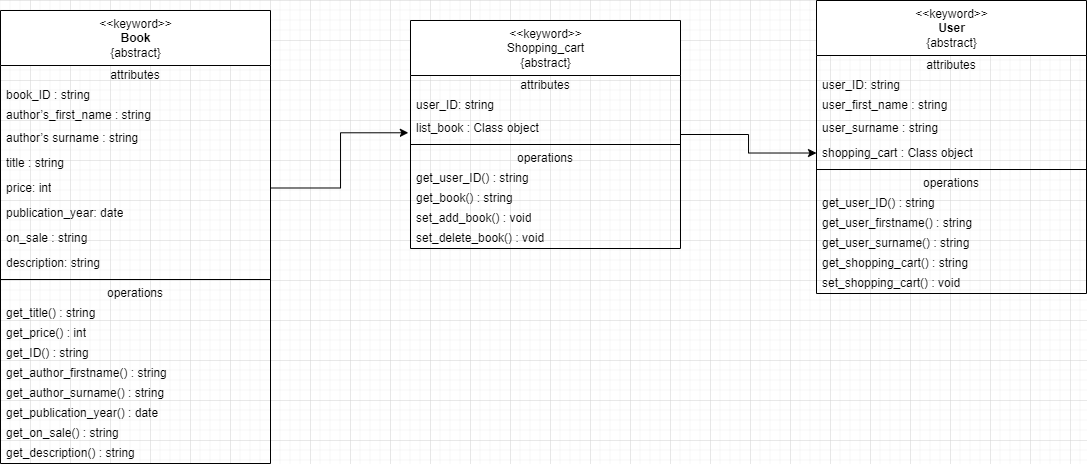

The diagram above was exported from draw.io. Its source (the exported page's mxGraphModel, read from the mxfile embedded in the PNG):
<mxGraphModel dx="813" dy="458" grid="1" gridSize="10" guides="1" tooltips="1" connect="1" arrows="1" fold="1" page="1" pageScale="1" pageWidth="827" pageHeight="1169" math="0" shadow="0">
  <root>
    <mxCell id="0" />
    <mxCell id="1" parent="0" />
    <mxCell id="c_gL3RpnFCh9zFyYz2ZD-1" value="&amp;lt;&amp;lt;keyword&amp;gt;&amp;gt;&lt;br&gt;&lt;b&gt;Book&lt;/b&gt;&lt;br&gt;{abstract}" style="swimlane;fontStyle=0;align=center;verticalAlign=top;childLayout=stackLayout;horizontal=1;startSize=55;horizontalStack=0;resizeParent=1;resizeParentMax=0;resizeLast=0;collapsible=0;marginBottom=0;html=1;" vertex="1" parent="1">
      <mxGeometry x="290" y="410" width="270" height="453" as="geometry" />
    </mxCell>
    <mxCell id="c_gL3RpnFCh9zFyYz2ZD-2" value="attributes" style="text;html=1;strokeColor=none;fillColor=none;align=center;verticalAlign=middle;spacingLeft=4;spacingRight=4;overflow=hidden;rotatable=0;points=[[0,0.5],[1,0.5]];portConstraint=eastwest;" vertex="1" parent="c_gL3RpnFCh9zFyYz2ZD-1">
      <mxGeometry y="55" width="270" height="20" as="geometry" />
    </mxCell>
    <mxCell id="c_gL3RpnFCh9zFyYz2ZD-3" value="&lt;div&gt;book_ID : string&lt;/div&gt;" style="text;html=1;strokeColor=none;fillColor=none;align=left;verticalAlign=middle;spacingLeft=4;spacingRight=4;overflow=hidden;rotatable=0;points=[[0,0.5],[1,0.5]];portConstraint=eastwest;" vertex="1" parent="c_gL3RpnFCh9zFyYz2ZD-1">
      <mxGeometry y="75" width="270" height="20" as="geometry" />
    </mxCell>
    <mxCell id="c_gL3RpnFCh9zFyYz2ZD-4" value="&lt;div&gt;&lt;font color=&quot;#000000&quot;&gt;author’s_first_name : string&lt;/font&gt;&lt;/div&gt;&lt;div&gt;&lt;br&gt;&lt;/div&gt;" style="text;html=1;strokeColor=none;fillColor=none;align=left;verticalAlign=middle;spacingLeft=4;spacingRight=4;overflow=hidden;rotatable=0;points=[[0,0.5],[1,0.5]];portConstraint=eastwest;fontColor=#808080;" vertex="1" parent="c_gL3RpnFCh9zFyYz2ZD-1">
      <mxGeometry y="95" width="270" height="20" as="geometry" />
    </mxCell>
    <mxCell id="c_gL3RpnFCh9zFyYz2ZD-5" value="author’s surname : string" style="text;html=1;strokeColor=none;fillColor=none;align=left;verticalAlign=middle;spacingLeft=4;spacingRight=4;overflow=hidden;rotatable=0;points=[[0,0.5],[1,0.5]];portConstraint=eastwest;" vertex="1" parent="c_gL3RpnFCh9zFyYz2ZD-1">
      <mxGeometry y="115" width="270" height="25" as="geometry" />
    </mxCell>
    <mxCell id="c_gL3RpnFCh9zFyYz2ZD-10" value="title : string" style="text;html=1;strokeColor=none;fillColor=none;align=left;verticalAlign=middle;spacingLeft=4;spacingRight=4;overflow=hidden;rotatable=0;points=[[0,0.5],[1,0.5]];portConstraint=eastwest;" vertex="1" parent="c_gL3RpnFCh9zFyYz2ZD-1">
      <mxGeometry y="140" width="270" height="25" as="geometry" />
    </mxCell>
    <mxCell id="c_gL3RpnFCh9zFyYz2ZD-11" value="price: int" style="text;html=1;strokeColor=none;fillColor=none;align=left;verticalAlign=middle;spacingLeft=4;spacingRight=4;overflow=hidden;rotatable=0;points=[[0,0.5],[1,0.5]];portConstraint=eastwest;" vertex="1" parent="c_gL3RpnFCh9zFyYz2ZD-1">
      <mxGeometry y="165" width="270" height="25" as="geometry" />
    </mxCell>
    <mxCell id="c_gL3RpnFCh9zFyYz2ZD-12" value="publication_year: date" style="text;html=1;strokeColor=none;fillColor=none;align=left;verticalAlign=middle;spacingLeft=4;spacingRight=4;overflow=hidden;rotatable=0;points=[[0,0.5],[1,0.5]];portConstraint=eastwest;" vertex="1" parent="c_gL3RpnFCh9zFyYz2ZD-1">
      <mxGeometry y="190" width="270" height="25" as="geometry" />
    </mxCell>
    <mxCell id="c_gL3RpnFCh9zFyYz2ZD-14" value="on_sale : string" style="text;html=1;strokeColor=none;fillColor=none;align=left;verticalAlign=middle;spacingLeft=4;spacingRight=4;overflow=hidden;rotatable=0;points=[[0,0.5],[1,0.5]];portConstraint=eastwest;" vertex="1" parent="c_gL3RpnFCh9zFyYz2ZD-1">
      <mxGeometry y="215" width="270" height="25" as="geometry" />
    </mxCell>
    <mxCell id="c_gL3RpnFCh9zFyYz2ZD-13" value="description: string" style="text;html=1;strokeColor=none;fillColor=none;align=left;verticalAlign=middle;spacingLeft=4;spacingRight=4;overflow=hidden;rotatable=0;points=[[0,0.5],[1,0.5]];portConstraint=eastwest;" vertex="1" parent="c_gL3RpnFCh9zFyYz2ZD-1">
      <mxGeometry y="240" width="270" height="25" as="geometry" />
    </mxCell>
    <mxCell id="c_gL3RpnFCh9zFyYz2ZD-6" value="" style="line;strokeWidth=1;fillColor=none;align=left;verticalAlign=middle;spacingTop=-1;spacingLeft=3;spacingRight=3;rotatable=0;labelPosition=right;points=[];portConstraint=eastwest;" vertex="1" parent="c_gL3RpnFCh9zFyYz2ZD-1">
      <mxGeometry y="265" width="270" height="8" as="geometry" />
    </mxCell>
    <mxCell id="c_gL3RpnFCh9zFyYz2ZD-7" value="operations" style="text;html=1;strokeColor=none;fillColor=none;align=center;verticalAlign=middle;spacingLeft=4;spacingRight=4;overflow=hidden;rotatable=0;points=[[0,0.5],[1,0.5]];portConstraint=eastwest;" vertex="1" parent="c_gL3RpnFCh9zFyYz2ZD-1">
      <mxGeometry y="273" width="270" height="20" as="geometry" />
    </mxCell>
    <mxCell id="c_gL3RpnFCh9zFyYz2ZD-15" value="get_title() : string" style="text;html=1;strokeColor=none;fillColor=none;align=left;verticalAlign=middle;spacingLeft=4;spacingRight=4;overflow=hidden;rotatable=0;points=[[0,0.5],[1,0.5]];portConstraint=eastwest;" vertex="1" parent="c_gL3RpnFCh9zFyYz2ZD-1">
      <mxGeometry y="293" width="270" height="20" as="geometry" />
    </mxCell>
    <mxCell id="c_gL3RpnFCh9zFyYz2ZD-8" value="get_price() : int" style="text;html=1;strokeColor=none;fillColor=none;align=left;verticalAlign=middle;spacingLeft=4;spacingRight=4;overflow=hidden;rotatable=0;points=[[0,0.5],[1,0.5]];portConstraint=eastwest;" vertex="1" parent="c_gL3RpnFCh9zFyYz2ZD-1">
      <mxGeometry y="313" width="270" height="20" as="geometry" />
    </mxCell>
    <mxCell id="c_gL3RpnFCh9zFyYz2ZD-16" value="get_ID() : string" style="text;html=1;strokeColor=none;fillColor=none;align=left;verticalAlign=middle;spacingLeft=4;spacingRight=4;overflow=hidden;rotatable=0;points=[[0,0.5],[1,0.5]];portConstraint=eastwest;" vertex="1" parent="c_gL3RpnFCh9zFyYz2ZD-1">
      <mxGeometry y="333" width="270" height="20" as="geometry" />
    </mxCell>
    <mxCell id="c_gL3RpnFCh9zFyYz2ZD-17" value="get_author_firstname() : string" style="text;html=1;strokeColor=none;fillColor=none;align=left;verticalAlign=middle;spacingLeft=4;spacingRight=4;overflow=hidden;rotatable=0;points=[[0,0.5],[1,0.5]];portConstraint=eastwest;" vertex="1" parent="c_gL3RpnFCh9zFyYz2ZD-1">
      <mxGeometry y="353" width="270" height="20" as="geometry" />
    </mxCell>
    <mxCell id="c_gL3RpnFCh9zFyYz2ZD-18" value="get_author_surname() : string" style="text;html=1;strokeColor=none;fillColor=none;align=left;verticalAlign=middle;spacingLeft=4;spacingRight=4;overflow=hidden;rotatable=0;points=[[0,0.5],[1,0.5]];portConstraint=eastwest;" vertex="1" parent="c_gL3RpnFCh9zFyYz2ZD-1">
      <mxGeometry y="373" width="270" height="20" as="geometry" />
    </mxCell>
    <mxCell id="c_gL3RpnFCh9zFyYz2ZD-19" value="get_publication_year() : date" style="text;html=1;strokeColor=none;fillColor=none;align=left;verticalAlign=middle;spacingLeft=4;spacingRight=4;overflow=hidden;rotatable=0;points=[[0,0.5],[1,0.5]];portConstraint=eastwest;" vertex="1" parent="c_gL3RpnFCh9zFyYz2ZD-1">
      <mxGeometry y="393" width="270" height="20" as="geometry" />
    </mxCell>
    <mxCell id="c_gL3RpnFCh9zFyYz2ZD-20" value="get_on_sale() : string" style="text;html=1;strokeColor=none;fillColor=none;align=left;verticalAlign=middle;spacingLeft=4;spacingRight=4;overflow=hidden;rotatable=0;points=[[0,0.5],[1,0.5]];portConstraint=eastwest;" vertex="1" parent="c_gL3RpnFCh9zFyYz2ZD-1">
      <mxGeometry y="413" width="270" height="20" as="geometry" />
    </mxCell>
    <mxCell id="c_gL3RpnFCh9zFyYz2ZD-21" value="get_description() : string" style="text;html=1;strokeColor=none;fillColor=none;align=left;verticalAlign=middle;spacingLeft=4;spacingRight=4;overflow=hidden;rotatable=0;points=[[0,0.5],[1,0.5]];portConstraint=eastwest;" vertex="1" parent="c_gL3RpnFCh9zFyYz2ZD-1">
      <mxGeometry y="433" width="270" height="20" as="geometry" />
    </mxCell>
    <mxCell id="c_gL3RpnFCh9zFyYz2ZD-22" value="&amp;lt;&amp;lt;keyword&amp;gt;&amp;gt;&lt;br&gt;&lt;b&gt;User&lt;/b&gt;&lt;br&gt;{abstract}" style="swimlane;fontStyle=0;align=center;verticalAlign=top;childLayout=stackLayout;horizontal=1;startSize=55;horizontalStack=0;resizeParent=1;resizeParentMax=0;resizeLast=0;collapsible=0;marginBottom=0;html=1;" vertex="1" parent="1">
      <mxGeometry x="1106" y="400" width="270" height="293" as="geometry" />
    </mxCell>
    <mxCell id="c_gL3RpnFCh9zFyYz2ZD-23" value="attributes" style="text;html=1;strokeColor=none;fillColor=none;align=center;verticalAlign=middle;spacingLeft=4;spacingRight=4;overflow=hidden;rotatable=0;points=[[0,0.5],[1,0.5]];portConstraint=eastwest;" vertex="1" parent="c_gL3RpnFCh9zFyYz2ZD-22">
      <mxGeometry y="55" width="270" height="20" as="geometry" />
    </mxCell>
    <mxCell id="c_gL3RpnFCh9zFyYz2ZD-24" value="&lt;div&gt;user_ID: string&lt;/div&gt;" style="text;html=1;strokeColor=none;fillColor=none;align=left;verticalAlign=middle;spacingLeft=4;spacingRight=4;overflow=hidden;rotatable=0;points=[[0,0.5],[1,0.5]];portConstraint=eastwest;" vertex="1" parent="c_gL3RpnFCh9zFyYz2ZD-22">
      <mxGeometry y="75" width="270" height="20" as="geometry" />
    </mxCell>
    <mxCell id="c_gL3RpnFCh9zFyYz2ZD-25" value="&lt;span style=&quot;color: rgb(0 , 0 , 0)&quot;&gt;user&lt;/span&gt;&lt;span style=&quot;color: rgb(0 , 0 , 0)&quot;&gt;_first_name : string&lt;/span&gt;&lt;span style=&quot;color: rgb(0 , 0 , 0)&quot;&gt;&lt;br&gt;&lt;/span&gt;&lt;div&gt;&lt;br&gt;&lt;/div&gt;" style="text;html=1;strokeColor=none;fillColor=none;align=left;verticalAlign=middle;spacingLeft=4;spacingRight=4;overflow=hidden;rotatable=0;points=[[0,0.5],[1,0.5]];portConstraint=eastwest;fontColor=#808080;" vertex="1" parent="c_gL3RpnFCh9zFyYz2ZD-22">
      <mxGeometry y="95" width="270" height="20" as="geometry" />
    </mxCell>
    <mxCell id="c_gL3RpnFCh9zFyYz2ZD-26" value="user_surname : string" style="text;html=1;strokeColor=none;fillColor=none;align=left;verticalAlign=middle;spacingLeft=4;spacingRight=4;overflow=hidden;rotatable=0;points=[[0,0.5],[1,0.5]];portConstraint=eastwest;" vertex="1" parent="c_gL3RpnFCh9zFyYz2ZD-22">
      <mxGeometry y="115" width="270" height="25" as="geometry" />
    </mxCell>
    <mxCell id="c_gL3RpnFCh9zFyYz2ZD-42" value="shopping_cart : Class&amp;nbsp;object" style="text;html=1;strokeColor=none;fillColor=none;align=left;verticalAlign=middle;spacingLeft=4;spacingRight=4;overflow=hidden;rotatable=0;points=[[0,0.5],[1,0.5]];portConstraint=eastwest;" vertex="1" parent="c_gL3RpnFCh9zFyYz2ZD-22">
      <mxGeometry y="140" width="270" height="25" as="geometry" />
    </mxCell>
    <mxCell id="c_gL3RpnFCh9zFyYz2ZD-32" value="" style="line;strokeWidth=1;fillColor=none;align=left;verticalAlign=middle;spacingTop=-1;spacingLeft=3;spacingRight=3;rotatable=0;labelPosition=right;points=[];portConstraint=eastwest;" vertex="1" parent="c_gL3RpnFCh9zFyYz2ZD-22">
      <mxGeometry y="165" width="270" height="8" as="geometry" />
    </mxCell>
    <mxCell id="c_gL3RpnFCh9zFyYz2ZD-33" value="operations" style="text;html=1;strokeColor=none;fillColor=none;align=center;verticalAlign=middle;spacingLeft=4;spacingRight=4;overflow=hidden;rotatable=0;points=[[0,0.5],[1,0.5]];portConstraint=eastwest;" vertex="1" parent="c_gL3RpnFCh9zFyYz2ZD-22">
      <mxGeometry y="173" width="270" height="20" as="geometry" />
    </mxCell>
    <mxCell id="c_gL3RpnFCh9zFyYz2ZD-36" value="get_user_ID() : string" style="text;html=1;strokeColor=none;fillColor=none;align=left;verticalAlign=middle;spacingLeft=4;spacingRight=4;overflow=hidden;rotatable=0;points=[[0,0.5],[1,0.5]];portConstraint=eastwest;" vertex="1" parent="c_gL3RpnFCh9zFyYz2ZD-22">
      <mxGeometry y="193" width="270" height="20" as="geometry" />
    </mxCell>
    <mxCell id="c_gL3RpnFCh9zFyYz2ZD-37" value="get_user_firstname() : string" style="text;html=1;strokeColor=none;fillColor=none;align=left;verticalAlign=middle;spacingLeft=4;spacingRight=4;overflow=hidden;rotatable=0;points=[[0,0.5],[1,0.5]];portConstraint=eastwest;" vertex="1" parent="c_gL3RpnFCh9zFyYz2ZD-22">
      <mxGeometry y="213" width="270" height="20" as="geometry" />
    </mxCell>
    <mxCell id="c_gL3RpnFCh9zFyYz2ZD-38" value="get_user_surname() : string" style="text;html=1;strokeColor=none;fillColor=none;align=left;verticalAlign=middle;spacingLeft=4;spacingRight=4;overflow=hidden;rotatable=0;points=[[0,0.5],[1,0.5]];portConstraint=eastwest;" vertex="1" parent="c_gL3RpnFCh9zFyYz2ZD-22">
      <mxGeometry y="233" width="270" height="20" as="geometry" />
    </mxCell>
    <mxCell id="c_gL3RpnFCh9zFyYz2ZD-43" value="get_shopping_cart() : string" style="text;html=1;strokeColor=none;fillColor=none;align=left;verticalAlign=middle;spacingLeft=4;spacingRight=4;overflow=hidden;rotatable=0;points=[[0,0.5],[1,0.5]];portConstraint=eastwest;" vertex="1" parent="c_gL3RpnFCh9zFyYz2ZD-22">
      <mxGeometry y="253" width="270" height="20" as="geometry" />
    </mxCell>
    <mxCell id="c_gL3RpnFCh9zFyYz2ZD-44" value="set_shopping_cart() : void" style="text;html=1;strokeColor=none;fillColor=none;align=left;verticalAlign=middle;spacingLeft=4;spacingRight=4;overflow=hidden;rotatable=0;points=[[0,0.5],[1,0.5]];portConstraint=eastwest;" vertex="1" parent="c_gL3RpnFCh9zFyYz2ZD-22">
      <mxGeometry y="273" width="270" height="20" as="geometry" />
    </mxCell>
    <mxCell id="c_gL3RpnFCh9zFyYz2ZD-60" style="edgeStyle=orthogonalEdgeStyle;rounded=0;orthogonalLoop=1;jettySize=auto;html=1;fontColor=#000000;" edge="1" parent="1" source="c_gL3RpnFCh9zFyYz2ZD-45" target="c_gL3RpnFCh9zFyYz2ZD-42">
      <mxGeometry relative="1" as="geometry" />
    </mxCell>
    <mxCell id="c_gL3RpnFCh9zFyYz2ZD-45" value="&amp;lt;&amp;lt;keyword&amp;gt;&amp;gt;&lt;br&gt;&lt;span style=&quot;text-align: left&quot;&gt;Shopping_cart&lt;/span&gt;&lt;br&gt;{abstract}" style="swimlane;fontStyle=0;align=center;verticalAlign=top;childLayout=stackLayout;horizontal=1;startSize=55;horizontalStack=0;resizeParent=1;resizeParentMax=0;resizeLast=0;collapsible=0;marginBottom=0;html=1;" vertex="1" parent="1">
      <mxGeometry x="700" y="420" width="270" height="228" as="geometry" />
    </mxCell>
    <mxCell id="c_gL3RpnFCh9zFyYz2ZD-46" value="attributes" style="text;html=1;strokeColor=none;fillColor=none;align=center;verticalAlign=middle;spacingLeft=4;spacingRight=4;overflow=hidden;rotatable=0;points=[[0,0.5],[1,0.5]];portConstraint=eastwest;" vertex="1" parent="c_gL3RpnFCh9zFyYz2ZD-45">
      <mxGeometry y="55" width="270" height="20" as="geometry" />
    </mxCell>
    <mxCell id="c_gL3RpnFCh9zFyYz2ZD-47" value="&lt;div&gt;user_ID: string&lt;/div&gt;" style="text;html=1;strokeColor=none;fillColor=none;align=left;verticalAlign=middle;spacingLeft=4;spacingRight=4;overflow=hidden;rotatable=0;points=[[0,0.5],[1,0.5]];portConstraint=eastwest;" vertex="1" parent="c_gL3RpnFCh9zFyYz2ZD-45">
      <mxGeometry y="75" width="270" height="20" as="geometry" />
    </mxCell>
    <mxCell id="c_gL3RpnFCh9zFyYz2ZD-50" value="list_book : Class&amp;nbsp;object" style="text;html=1;strokeColor=none;fillColor=none;align=left;verticalAlign=middle;spacingLeft=4;spacingRight=4;overflow=hidden;rotatable=0;points=[[0,0.5],[1,0.5]];portConstraint=eastwest;" vertex="1" parent="c_gL3RpnFCh9zFyYz2ZD-45">
      <mxGeometry y="95" width="270" height="25" as="geometry" />
    </mxCell>
    <mxCell id="c_gL3RpnFCh9zFyYz2ZD-51" value="" style="line;strokeWidth=1;fillColor=none;align=left;verticalAlign=middle;spacingTop=-1;spacingLeft=3;spacingRight=3;rotatable=0;labelPosition=right;points=[];portConstraint=eastwest;" vertex="1" parent="c_gL3RpnFCh9zFyYz2ZD-45">
      <mxGeometry y="120" width="270" height="8" as="geometry" />
    </mxCell>
    <mxCell id="c_gL3RpnFCh9zFyYz2ZD-52" value="operations" style="text;html=1;strokeColor=none;fillColor=none;align=center;verticalAlign=middle;spacingLeft=4;spacingRight=4;overflow=hidden;rotatable=0;points=[[0,0.5],[1,0.5]];portConstraint=eastwest;" vertex="1" parent="c_gL3RpnFCh9zFyYz2ZD-45">
      <mxGeometry y="128" width="270" height="20" as="geometry" />
    </mxCell>
    <mxCell id="c_gL3RpnFCh9zFyYz2ZD-53" value="get_user_ID() : string" style="text;html=1;strokeColor=none;fillColor=none;align=left;verticalAlign=middle;spacingLeft=4;spacingRight=4;overflow=hidden;rotatable=0;points=[[0,0.5],[1,0.5]];portConstraint=eastwest;" vertex="1" parent="c_gL3RpnFCh9zFyYz2ZD-45">
      <mxGeometry y="148" width="270" height="20" as="geometry" />
    </mxCell>
    <mxCell id="c_gL3RpnFCh9zFyYz2ZD-56" value="get_book() : string" style="text;html=1;strokeColor=none;fillColor=none;align=left;verticalAlign=middle;spacingLeft=4;spacingRight=4;overflow=hidden;rotatable=0;points=[[0,0.5],[1,0.5]];portConstraint=eastwest;" vertex="1" parent="c_gL3RpnFCh9zFyYz2ZD-45">
      <mxGeometry y="168" width="270" height="20" as="geometry" />
    </mxCell>
    <mxCell id="c_gL3RpnFCh9zFyYz2ZD-57" value="set_add_book() : void" style="text;html=1;strokeColor=none;fillColor=none;align=left;verticalAlign=middle;spacingLeft=4;spacingRight=4;overflow=hidden;rotatable=0;points=[[0,0.5],[1,0.5]];portConstraint=eastwest;" vertex="1" parent="c_gL3RpnFCh9zFyYz2ZD-45">
      <mxGeometry y="188" width="270" height="20" as="geometry" />
    </mxCell>
    <mxCell id="c_gL3RpnFCh9zFyYz2ZD-58" value="set_delete_book() : void" style="text;html=1;strokeColor=none;fillColor=none;align=left;verticalAlign=middle;spacingLeft=4;spacingRight=4;overflow=hidden;rotatable=0;points=[[0,0.5],[1,0.5]];portConstraint=eastwest;" vertex="1" parent="c_gL3RpnFCh9zFyYz2ZD-45">
      <mxGeometry y="208" width="270" height="20" as="geometry" />
    </mxCell>
    <mxCell id="c_gL3RpnFCh9zFyYz2ZD-59" style="edgeStyle=orthogonalEdgeStyle;rounded=0;orthogonalLoop=1;jettySize=auto;html=1;exitX=1;exitY=0.5;exitDx=0;exitDy=0;entryX=-0.008;entryY=0.691;entryDx=0;entryDy=0;entryPerimeter=0;fontColor=#000000;" edge="1" parent="1" source="c_gL3RpnFCh9zFyYz2ZD-11" target="c_gL3RpnFCh9zFyYz2ZD-50">
      <mxGeometry relative="1" as="geometry" />
    </mxCell>
  </root>
</mxGraphModel>